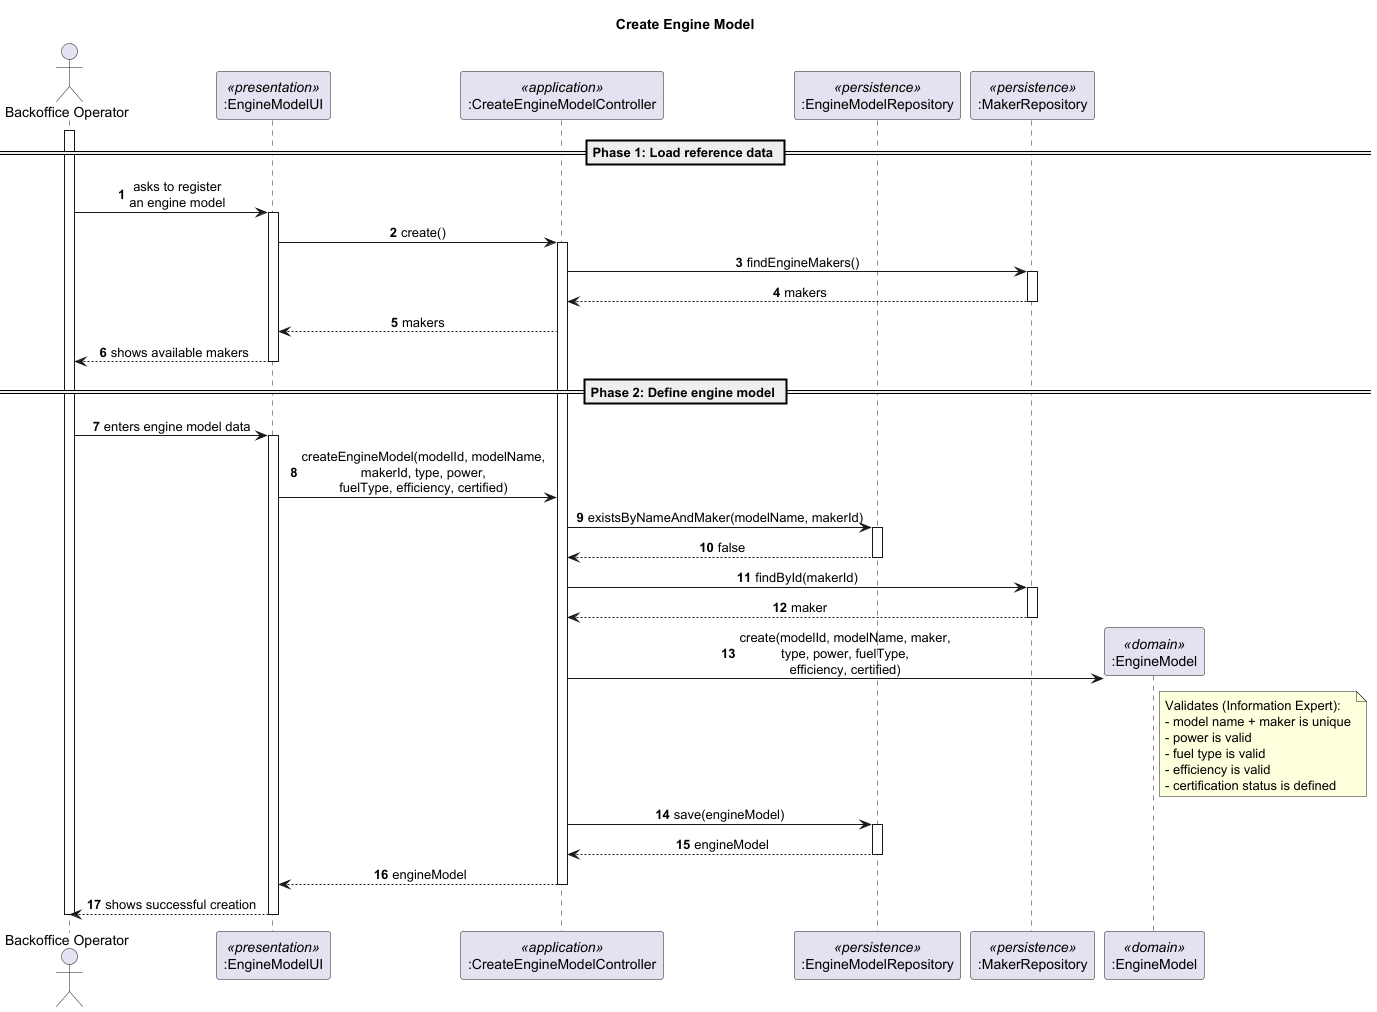

The diagram above was rendered by PlantUML. Its source (embedded in the PNG):
@startuml
skinparam sequenceMessageAlign center
skinparam responseMessageBelowArrow true
autonumber

title Create Engine Model

actor "Backoffice Operator" as BO
participant ":EngineModelUI" as UI <<presentation>>
participant ":CreateEngineModelController" as CTRL <<application>>
participant ":EngineModelRepository" as EMR <<persistence>>
participant ":MakerRepository" as MR <<persistence>>
participant ":EngineModel" as EM <<domain>>

activate BO

== Phase 1: Load reference data ==

BO -> UI : asks to register\nan engine model
activate UI

UI -> CTRL : create()
activate CTRL

CTRL -> MR : findEngineMakers()
activate MR
MR --> CTRL : makers
deactivate MR

CTRL --> UI : makers
UI --> BO : shows available makers
deactivate UI

== Phase 2: Define engine model ==

BO -> UI : enters engine model data
activate UI

UI -> CTRL : createEngineModel(modelId, modelName,\nmakerId, type, power,\nfuelType, efficiency, certified)

CTRL -> EMR : existsByNameAndMaker(modelName, makerId)
activate EMR
EMR --> CTRL : false
deactivate EMR

CTRL -> MR : findById(makerId)
activate MR
MR --> CTRL : maker
deactivate MR

CTRL -> EM ** : create(modelId, modelName, maker,\ntype, power, fuelType,\nefficiency, certified)

note right of EM
  Validates (Information Expert):
  - model name + maker is unique
  - power is valid
  - fuel type is valid
  - efficiency is valid
  - certification status is defined
end note

CTRL -> EMR : save(engineModel)
activate EMR
EMR --> CTRL : engineModel
deactivate EMR

CTRL --> UI : engineModel
deactivate CTRL

UI --> BO : shows successful creation
deactivate UI
deactivate BO

@enduml